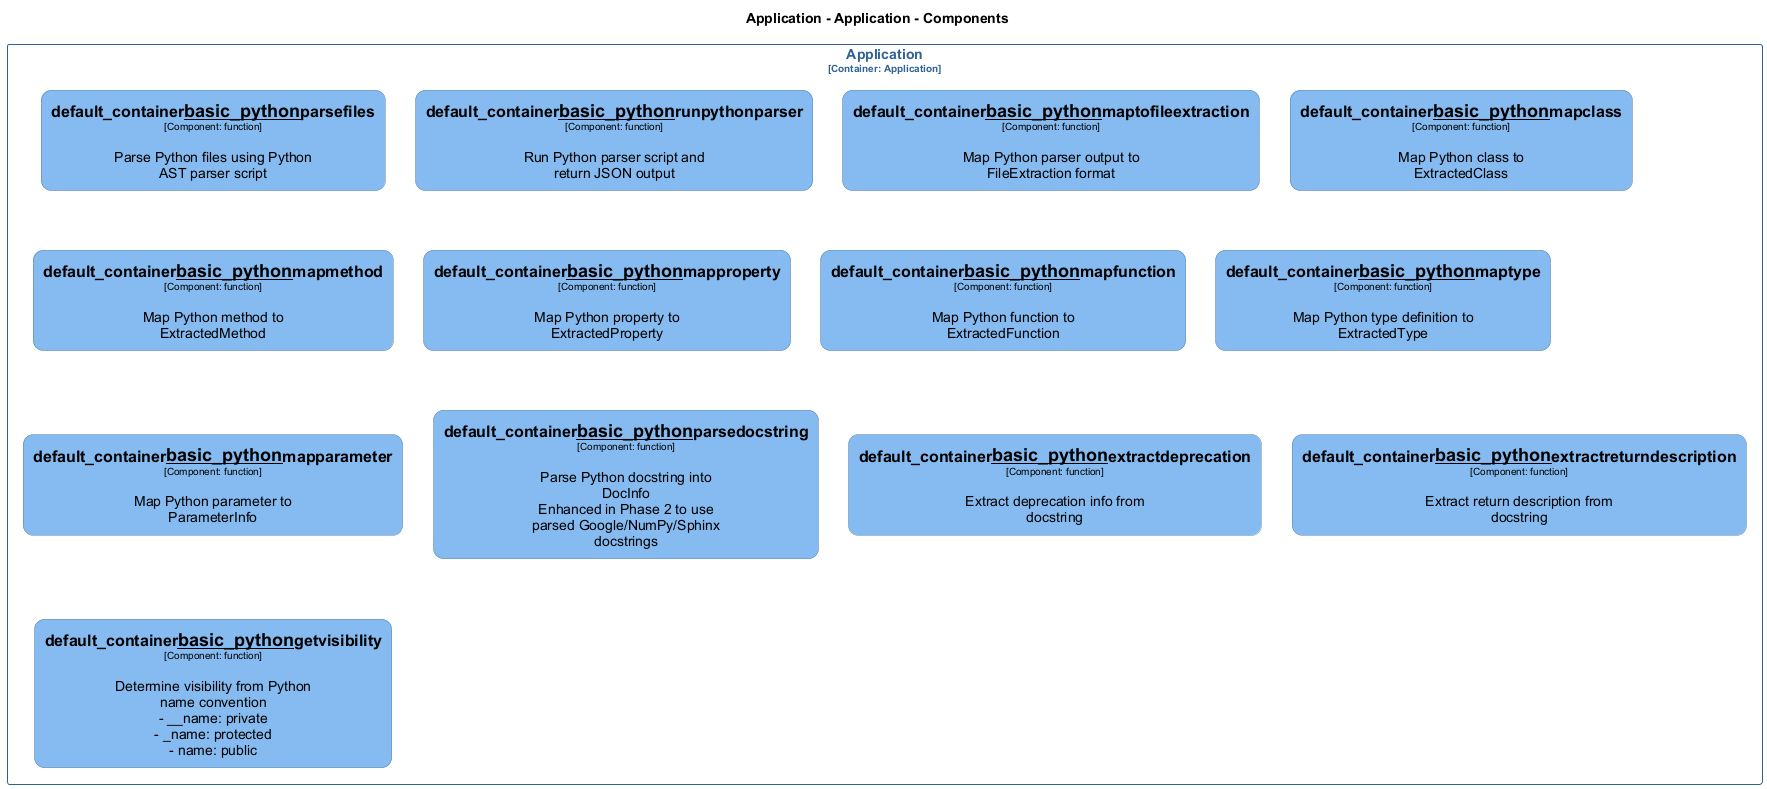

The diagram above was rendered by PlantUML. Its source (embedded in the PNG):
@startuml
set separator none
title Application - Application - Components

top to bottom direction
skinparam ranksep 60
skinparam nodesep 30

skinparam {
  arrowFontSize 10
  defaultTextAlignment center
  wrapWidth 200
  maxMessageSize 100
  defaultFontName "Arial"
}

hide stereotype

skinparam rectangle<<Application.Application.default_container__basic_python__extractdeprecation>> {
  BackgroundColor #85bbf0
  FontColor #000000
  BorderColor #5d82a8
  roundCorner 20
  shadowing false
}
skinparam rectangle<<Application.Application.default_container__basic_python__extractreturndescription>> {
  BackgroundColor #85bbf0
  FontColor #000000
  BorderColor #5d82a8
  roundCorner 20
  shadowing false
}
skinparam rectangle<<Application.Application.default_container__basic_python__getvisibility>> {
  BackgroundColor #85bbf0
  FontColor #000000
  BorderColor #5d82a8
  roundCorner 20
  shadowing false
}
skinparam rectangle<<Application.Application.default_container__basic_python__mapclass>> {
  BackgroundColor #85bbf0
  FontColor #000000
  BorderColor #5d82a8
  roundCorner 20
  shadowing false
}
skinparam rectangle<<Application.Application.default_container__basic_python__mapfunction>> {
  BackgroundColor #85bbf0
  FontColor #000000
  BorderColor #5d82a8
  roundCorner 20
  shadowing false
}
skinparam rectangle<<Application.Application.default_container__basic_python__mapmethod>> {
  BackgroundColor #85bbf0
  FontColor #000000
  BorderColor #5d82a8
  roundCorner 20
  shadowing false
}
skinparam rectangle<<Application.Application.default_container__basic_python__mapparameter>> {
  BackgroundColor #85bbf0
  FontColor #000000
  BorderColor #5d82a8
  roundCorner 20
  shadowing false
}
skinparam rectangle<<Application.Application.default_container__basic_python__mapproperty>> {
  BackgroundColor #85bbf0
  FontColor #000000
  BorderColor #5d82a8
  roundCorner 20
  shadowing false
}
skinparam rectangle<<Application.Application.default_container__basic_python__maptofileextraction>> {
  BackgroundColor #85bbf0
  FontColor #000000
  BorderColor #5d82a8
  roundCorner 20
  shadowing false
}
skinparam rectangle<<Application.Application.default_container__basic_python__maptype>> {
  BackgroundColor #85bbf0
  FontColor #000000
  BorderColor #5d82a8
  roundCorner 20
  shadowing false
}
skinparam rectangle<<Application.Application.default_container__basic_python__parsedocstring>> {
  BackgroundColor #85bbf0
  FontColor #000000
  BorderColor #5d82a8
  roundCorner 20
  shadowing false
}
skinparam rectangle<<Application.Application.default_container__basic_python__parsefiles>> {
  BackgroundColor #85bbf0
  FontColor #000000
  BorderColor #5d82a8
  roundCorner 20
  shadowing false
}
skinparam rectangle<<Application.Application.default_container__basic_python__runpythonparser>> {
  BackgroundColor #85bbf0
  FontColor #000000
  BorderColor #5d82a8
  roundCorner 20
  shadowing false
}
skinparam rectangle<<Application.Application>> {
  BorderColor #2e6295
  FontColor #2e6295
  shadowing false
}

rectangle "Application\n<size:10>[Container: Application]</size>" <<Application.Application>> {
  rectangle "==default_container__basic_python__parsefiles\n<size:10>[Component: function]</size>\n\nParse Python files using Python AST parser script" <<Application.Application.default_container__basic_python__parsefiles>> as Application.Application.default_container__basic_python__parsefiles
  rectangle "==default_container__basic_python__runpythonparser\n<size:10>[Component: function]</size>\n\nRun Python parser script and return JSON output" <<Application.Application.default_container__basic_python__runpythonparser>> as Application.Application.default_container__basic_python__runpythonparser
  rectangle "==default_container__basic_python__maptofileextraction\n<size:10>[Component: function]</size>\n\nMap Python parser output to FileExtraction format" <<Application.Application.default_container__basic_python__maptofileextraction>> as Application.Application.default_container__basic_python__maptofileextraction
  rectangle "==default_container__basic_python__mapclass\n<size:10>[Component: function]</size>\n\nMap Python class to ExtractedClass" <<Application.Application.default_container__basic_python__mapclass>> as Application.Application.default_container__basic_python__mapclass
  rectangle "==default_container__basic_python__mapmethod\n<size:10>[Component: function]</size>\n\nMap Python method to ExtractedMethod" <<Application.Application.default_container__basic_python__mapmethod>> as Application.Application.default_container__basic_python__mapmethod
  rectangle "==default_container__basic_python__mapproperty\n<size:10>[Component: function]</size>\n\nMap Python property to ExtractedProperty" <<Application.Application.default_container__basic_python__mapproperty>> as Application.Application.default_container__basic_python__mapproperty
  rectangle "==default_container__basic_python__mapfunction\n<size:10>[Component: function]</size>\n\nMap Python function to ExtractedFunction" <<Application.Application.default_container__basic_python__mapfunction>> as Application.Application.default_container__basic_python__mapfunction
  rectangle "==default_container__basic_python__maptype\n<size:10>[Component: function]</size>\n\nMap Python type definition to ExtractedType" <<Application.Application.default_container__basic_python__maptype>> as Application.Application.default_container__basic_python__maptype
  rectangle "==default_container__basic_python__mapparameter\n<size:10>[Component: function]</size>\n\nMap Python parameter to ParameterInfo" <<Application.Application.default_container__basic_python__mapparameter>> as Application.Application.default_container__basic_python__mapparameter
  rectangle "==default_container__basic_python__parsedocstring\n<size:10>[Component: function]</size>\n\nParse Python docstring into DocInfo\nEnhanced in Phase 2 to use parsed Google/NumPy/Sphinx docstrings" <<Application.Application.default_container__basic_python__parsedocstring>> as Application.Application.default_container__basic_python__parsedocstring
  rectangle "==default_container__basic_python__extractdeprecation\n<size:10>[Component: function]</size>\n\nExtract deprecation info from docstring" <<Application.Application.default_container__basic_python__extractdeprecation>> as Application.Application.default_container__basic_python__extractdeprecation
  rectangle "==default_container__basic_python__extractreturndescription\n<size:10>[Component: function]</size>\n\nExtract return description from docstring" <<Application.Application.default_container__basic_python__extractreturndescription>> as Application.Application.default_container__basic_python__extractreturndescription
  rectangle "==default_container__basic_python__getvisibility\n<size:10>[Component: function]</size>\n\nDetermine visibility from Python name convention\n- __name: private\n- _name: protected\n- name: public" <<Application.Application.default_container__basic_python__getvisibility>> as Application.Application.default_container__basic_python__getvisibility
}

@enduml